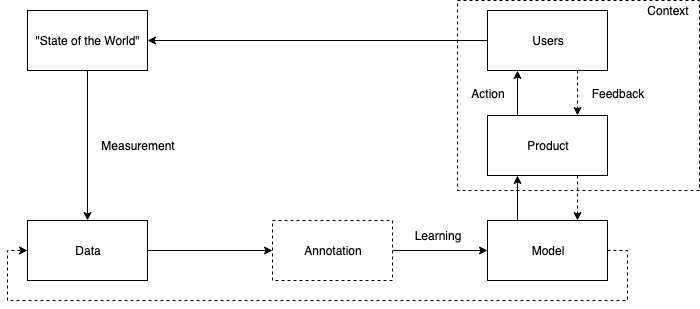

The diagram above was exported from draw.io. Its source (the exported page's mxGraphModel, read from the mxfile embedded in the PNG):
<mxGraphModel dx="918" dy="560" grid="1" gridSize="10" guides="1" tooltips="1" connect="1" arrows="1" fold="1" page="1" pageScale="1" pageWidth="850" pageHeight="1100" math="0" shadow="0">
  <root>
    <mxCell id="0" />
    <mxCell id="1" parent="0" />
    <mxCell id="QwOMdKQW5hgDCK40D3Vl-13" value="" style="rounded=0;whiteSpace=wrap;html=1;dashed=1;gradientColor=#ffffff;" parent="1" vertex="1">
      <mxGeometry x="460" y="10" width="242" height="190" as="geometry" />
    </mxCell>
    <mxCell id="QwOMdKQW5hgDCK40D3Vl-8" style="edgeStyle=orthogonalEdgeStyle;rounded=0;orthogonalLoop=1;jettySize=auto;html=1;exitX=0.5;exitY=1;exitDx=0;exitDy=0;" parent="1" source="LymSIiA1XEWLX68rbaoT-1" target="QwOMdKQW5hgDCK40D3Vl-6" edge="1">
      <mxGeometry relative="1" as="geometry" />
    </mxCell>
    <mxCell id="LymSIiA1XEWLX68rbaoT-1" value="&quot;State of the World&quot;" style="rounded=0;whiteSpace=wrap;html=1;" parent="1" vertex="1">
      <mxGeometry x="30" y="20" width="120" height="60" as="geometry" />
    </mxCell>
    <mxCell id="LymSIiA1XEWLX68rbaoT-6" style="edgeStyle=orthogonalEdgeStyle;rounded=0;orthogonalLoop=1;jettySize=auto;html=1;exitX=0;exitY=0.5;exitDx=0;exitDy=0;entryX=1;entryY=0.5;entryDx=0;entryDy=0;" parent="1" source="LymSIiA1XEWLX68rbaoT-5" target="LymSIiA1XEWLX68rbaoT-1" edge="1">
      <mxGeometry relative="1" as="geometry" />
    </mxCell>
    <mxCell id="LymSIiA1XEWLX68rbaoT-14" style="edgeStyle=none;rounded=0;orthogonalLoop=1;jettySize=auto;html=1;exitX=0.75;exitY=1;exitDx=0;exitDy=0;entryX=0.75;entryY=0;entryDx=0;entryDy=0;dashed=1;" parent="1" source="LymSIiA1XEWLX68rbaoT-5" target="LymSIiA1XEWLX68rbaoT-9" edge="1">
      <mxGeometry relative="1" as="geometry" />
    </mxCell>
    <mxCell id="LymSIiA1XEWLX68rbaoT-5" value="Users" style="rounded=0;whiteSpace=wrap;html=1;" parent="1" vertex="1">
      <mxGeometry x="490" y="20" width="120" height="60" as="geometry" />
    </mxCell>
    <mxCell id="LymSIiA1XEWLX68rbaoT-15" style="edgeStyle=none;rounded=0;orthogonalLoop=1;jettySize=auto;html=1;exitX=0.25;exitY=0;exitDx=0;exitDy=0;entryX=0.25;entryY=1;entryDx=0;entryDy=0;" parent="1" source="LymSIiA1XEWLX68rbaoT-9" target="LymSIiA1XEWLX68rbaoT-5" edge="1">
      <mxGeometry relative="1" as="geometry" />
    </mxCell>
    <mxCell id="QwOMdKQW5hgDCK40D3Vl-5" style="edgeStyle=orthogonalEdgeStyle;rounded=0;orthogonalLoop=1;jettySize=auto;html=1;exitX=0.75;exitY=1;exitDx=0;exitDy=0;entryX=0.75;entryY=0;entryDx=0;entryDy=0;dashed=1;" parent="1" source="LymSIiA1XEWLX68rbaoT-9" target="QwOMdKQW5hgDCK40D3Vl-1" edge="1">
      <mxGeometry relative="1" as="geometry" />
    </mxCell>
    <mxCell id="LymSIiA1XEWLX68rbaoT-9" value="Product" style="rounded=0;whiteSpace=wrap;html=1;" parent="1" vertex="1">
      <mxGeometry x="490" y="125" width="120" height="60" as="geometry" />
    </mxCell>
    <mxCell id="LymSIiA1XEWLX68rbaoT-13" value="Measurement" style="text;html=1;strokeColor=none;fillColor=none;align=center;verticalAlign=middle;whiteSpace=wrap;rounded=0;" parent="1" vertex="1">
      <mxGeometry x="120" y="145" width="40" height="20" as="geometry" />
    </mxCell>
    <mxCell id="LymSIiA1XEWLX68rbaoT-16" value="Action" style="text;html=1;strokeColor=none;fillColor=none;align=center;verticalAlign=middle;whiteSpace=wrap;rounded=0;" parent="1" vertex="1">
      <mxGeometry x="470" y="92.5" width="40" height="20" as="geometry" />
    </mxCell>
    <mxCell id="LymSIiA1XEWLX68rbaoT-17" value="Feedback" style="text;html=1;strokeColor=none;fillColor=none;align=center;verticalAlign=middle;whiteSpace=wrap;rounded=0;" parent="1" vertex="1">
      <mxGeometry x="600" y="92.5" width="40" height="20" as="geometry" />
    </mxCell>
    <mxCell id="QwOMdKQW5hgDCK40D3Vl-4" style="edgeStyle=orthogonalEdgeStyle;rounded=0;orthogonalLoop=1;jettySize=auto;html=1;exitX=0.25;exitY=0;exitDx=0;exitDy=0;entryX=0.25;entryY=1;entryDx=0;entryDy=0;" parent="1" source="QwOMdKQW5hgDCK40D3Vl-1" target="LymSIiA1XEWLX68rbaoT-9" edge="1">
      <mxGeometry relative="1" as="geometry" />
    </mxCell>
    <mxCell id="pHAzpNv7Z_B1g6HkBVl4-10" style="edgeStyle=orthogonalEdgeStyle;rounded=0;orthogonalLoop=1;jettySize=auto;html=1;exitX=1;exitY=0.5;exitDx=0;exitDy=0;entryX=0;entryY=0.5;entryDx=0;entryDy=0;dashed=1;" parent="1" source="QwOMdKQW5hgDCK40D3Vl-1" target="QwOMdKQW5hgDCK40D3Vl-6" edge="1">
      <mxGeometry relative="1" as="geometry">
        <Array as="points">
          <mxPoint x="630" y="260" />
          <mxPoint x="630" y="310" />
          <mxPoint x="10" y="310" />
          <mxPoint x="10" y="260" />
        </Array>
      </mxGeometry>
    </mxCell>
    <mxCell id="QwOMdKQW5hgDCK40D3Vl-1" value="Model" style="rounded=0;whiteSpace=wrap;html=1;" parent="1" vertex="1">
      <mxGeometry x="490" y="230" width="120" height="60" as="geometry" />
    </mxCell>
    <mxCell id="QwOMdKQW5hgDCK40D3Vl-10" style="edgeStyle=orthogonalEdgeStyle;rounded=0;orthogonalLoop=1;jettySize=auto;html=1;exitX=1;exitY=0.5;exitDx=0;exitDy=0;" parent="1" source="QwOMdKQW5hgDCK40D3Vl-6" target="QwOMdKQW5hgDCK40D3Vl-9" edge="1">
      <mxGeometry relative="1" as="geometry" />
    </mxCell>
    <mxCell id="QwOMdKQW5hgDCK40D3Vl-6" value="Data" style="rounded=0;whiteSpace=wrap;html=1;" parent="1" vertex="1">
      <mxGeometry x="30" y="230" width="120" height="60" as="geometry" />
    </mxCell>
    <mxCell id="QwOMdKQW5hgDCK40D3Vl-11" style="edgeStyle=orthogonalEdgeStyle;rounded=0;orthogonalLoop=1;jettySize=auto;html=1;exitX=1;exitY=0.5;exitDx=0;exitDy=0;" parent="1" source="QwOMdKQW5hgDCK40D3Vl-9" target="QwOMdKQW5hgDCK40D3Vl-1" edge="1">
      <mxGeometry relative="1" as="geometry" />
    </mxCell>
    <mxCell id="QwOMdKQW5hgDCK40D3Vl-9" value="Annotation" style="rounded=0;whiteSpace=wrap;html=1;gradientColor=#ffffff;dashed=1;" parent="1" vertex="1">
      <mxGeometry x="275" y="230" width="120" height="60" as="geometry" />
    </mxCell>
    <mxCell id="QwOMdKQW5hgDCK40D3Vl-14" value="Context" style="text;html=1;strokeColor=none;fillColor=none;align=center;verticalAlign=middle;whiteSpace=wrap;rounded=0;" parent="1" vertex="1">
      <mxGeometry x="650" y="10" width="40" height="20" as="geometry" />
    </mxCell>
    <mxCell id="QwOMdKQW5hgDCK40D3Vl-15" style="edgeStyle=orthogonalEdgeStyle;rounded=0;orthogonalLoop=1;jettySize=auto;html=1;exitX=0.5;exitY=1;exitDx=0;exitDy=0;" parent="1" source="LymSIiA1XEWLX68rbaoT-13" target="LymSIiA1XEWLX68rbaoT-13" edge="1">
      <mxGeometry relative="1" as="geometry" />
    </mxCell>
    <mxCell id="pHAzpNv7Z_B1g6HkBVl4-7" style="edgeStyle=orthogonalEdgeStyle;rounded=0;orthogonalLoop=1;jettySize=auto;html=1;exitX=0.5;exitY=1;exitDx=0;exitDy=0;" parent="1" source="QwOMdKQW5hgDCK40D3Vl-14" target="QwOMdKQW5hgDCK40D3Vl-14" edge="1">
      <mxGeometry relative="1" as="geometry" />
    </mxCell>
    <mxCell id="pHAzpNv7Z_B1g6HkBVl4-11" value="Learning" style="text;html=1;strokeColor=none;fillColor=none;align=center;verticalAlign=middle;whiteSpace=wrap;rounded=0;" parent="1" vertex="1">
      <mxGeometry x="420.5" y="235" width="40" height="20" as="geometry" />
    </mxCell>
  </root>
</mxGraphModel>